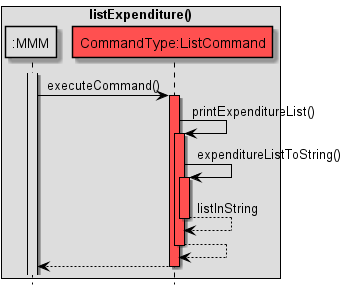

The diagram above was rendered by PlantUML. Its source (embedded in the PNG):
@startuml
!include Style.puml

hide footbox
skinparam sequenceMessageAlign center

skinparam sequence {
ArrowColor black
participantBorderColor black
LifelineBorderColor black
boxBorderColor black
}

box listExpenditure()
participant ":MMM" as MMM MMM_COLOUR
participant "CommandType:ListCommand" as C COMMANDS_COLOUR
end box

activate MMM MMM_COLOUR
MMM -> C: executeCommand()
activate C COMMANDS_COLOUR

C -> C: printExpenditureList()
activate C COMMANDS_COLOUR

C -> C: expenditureListToString()
activate C COMMANDS_COLOUR

C --> C: listInString
deactivate C

C --> C
deactivate C

C --> MMM
deactivate C

@enduml